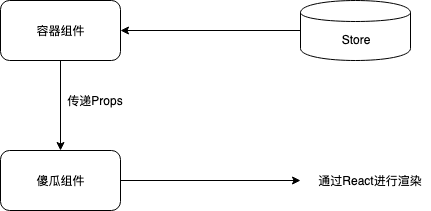

The diagram above was exported from draw.io. Its source (the exported page's mxGraphModel, read from the mxfile embedded in the PNG):
<mxGraphModel dx="1426" dy="828" grid="1" gridSize="10" guides="1" tooltips="1" connect="1" arrows="1" fold="1" page="1" pageScale="1" pageWidth="827" pageHeight="1169" math="0" shadow="0">
  <root>
    <mxCell id="0" />
    <mxCell id="1" parent="0" />
    <mxCell id="wm5Uwr1pyDYu6bLG65Vz-5" style="edgeStyle=orthogonalEdgeStyle;rounded=0;orthogonalLoop=1;jettySize=auto;html=1;entryX=0.5;entryY=0;entryDx=0;entryDy=0;" edge="1" parent="1" source="wm5Uwr1pyDYu6bLG65Vz-1" target="wm5Uwr1pyDYu6bLG65Vz-4">
      <mxGeometry relative="1" as="geometry" />
    </mxCell>
    <mxCell id="wm5Uwr1pyDYu6bLG65Vz-1" value="容器组件" style="rounded=1;whiteSpace=wrap;html=1;" vertex="1" parent="1">
      <mxGeometry x="140" y="200" width="120" height="60" as="geometry" />
    </mxCell>
    <mxCell id="wm5Uwr1pyDYu6bLG65Vz-3" style="edgeStyle=orthogonalEdgeStyle;rounded=0;orthogonalLoop=1;jettySize=auto;html=1;entryX=1;entryY=0.5;entryDx=0;entryDy=0;" edge="1" parent="1" source="wm5Uwr1pyDYu6bLG65Vz-2" target="wm5Uwr1pyDYu6bLG65Vz-1">
      <mxGeometry relative="1" as="geometry" />
    </mxCell>
    <mxCell id="wm5Uwr1pyDYu6bLG65Vz-2" value="Store" style="shape=cylinder;whiteSpace=wrap;html=1;boundedLbl=1;backgroundOutline=1;" vertex="1" parent="1">
      <mxGeometry x="440" y="200" width="110" height="60" as="geometry" />
    </mxCell>
    <mxCell id="wm5Uwr1pyDYu6bLG65Vz-7" style="edgeStyle=orthogonalEdgeStyle;rounded=0;orthogonalLoop=1;jettySize=auto;html=1;exitX=1;exitY=0.5;exitDx=0;exitDy=0;" edge="1" parent="1" source="wm5Uwr1pyDYu6bLG65Vz-4">
      <mxGeometry relative="1" as="geometry">
        <mxPoint x="440" y="380" as="targetPoint" />
      </mxGeometry>
    </mxCell>
    <mxCell id="wm5Uwr1pyDYu6bLG65Vz-4" value="傻瓜组件" style="rounded=1;whiteSpace=wrap;html=1;" vertex="1" parent="1">
      <mxGeometry x="140" y="350" width="120" height="60" as="geometry" />
    </mxCell>
    <mxCell id="wm5Uwr1pyDYu6bLG65Vz-6" value="传递Props" style="text;html=1;strokeColor=none;fillColor=none;align=center;verticalAlign=middle;whiteSpace=wrap;rounded=0;" vertex="1" parent="1">
      <mxGeometry x="200" y="290" width="70" height="20" as="geometry" />
    </mxCell>
    <mxCell id="wm5Uwr1pyDYu6bLG65Vz-8" value="通过React进行渲染" style="text;html=1;strokeColor=none;fillColor=none;align=center;verticalAlign=middle;whiteSpace=wrap;rounded=0;" vertex="1" parent="1">
      <mxGeometry x="450" y="370" width="120" height="20" as="geometry" />
    </mxCell>
  </root>
</mxGraphModel>